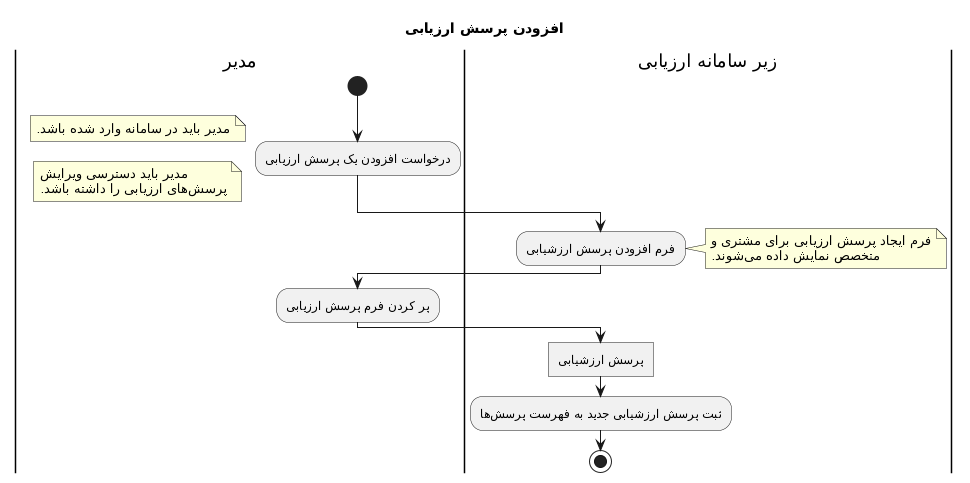

The diagram above was rendered by PlantUML. Its source (embedded in the PNG):
@startuml
Title افزودن پرسش ارزیابی
|مدیر|
start
:درخواست افزودن یک پرسش ارزیابی;
note left: مدیر باید در سامانه وارد شده باشد.
note left : مدیر باید دسترسی ویرایش\nپرسشهای ارزیابی را داشته باشد.
|زیر سامانه ارزیابی|
:فرم افزودن پرسش ارزشیابی;
note right: فرم ایجاد پرسش ارزیابی برای مشتری و\nمتخصص نمایش داده میشوند.
|مدیر|
:پر کردن فرم پرسش ارزیابی;
|زیر سامانه ارزیابی|
:پرسش ارزشیابی]
:ثبت پرسش ارزشیابی جدید به فهرست پرسشها;
stop
@enduml